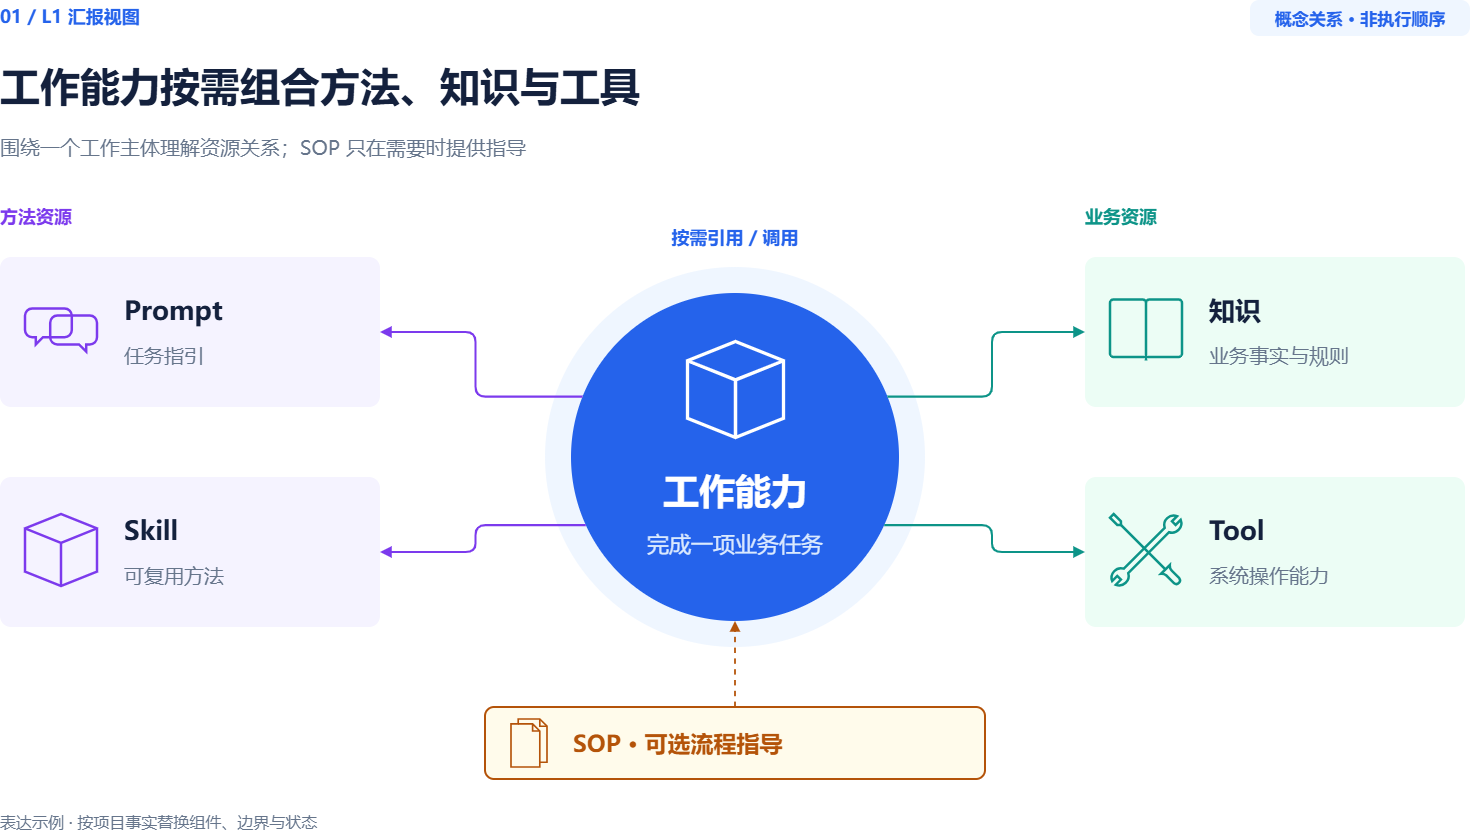

The diagram above was exported from draw.io. Its source (the exported page's mxGraphModel, read from the mxfile embedded in the PNG):
<mxGraphModel dx="1608" dy="876" grid="0" gridSize="10" guides="1" tooltips="1" connect="1" arrows="1" fold="1" page="1" pageScale="1" pageWidth="1600" pageHeight="900" background="#FFFFFF" math="0" shadow="0">
  <root>
    <mxCell id="0" />
    <mxCell id="1" parent="0" />
    <mxCell id="eyebrow" parent="1" style="fontFamily=Microsoft YaHei,Arial;html=0;fontColor=#14213D;text;strokeColor=none;fillColor=none;align=left;verticalAlign=middle;fontSize=18;fontColor=#2563EB;fontStyle=1;whiteSpace=wrap;spacing=0;" value="01 / L1 汇报视图" vertex="1">
      <mxGeometry height="28" width="1000" x="65" y="45" as="geometry" />
    </mxCell>
    <mxCell id="title" parent="1" style="fontFamily=Microsoft YaHei,Arial;html=0;fontColor=#14213D;text;strokeColor=none;fillColor=none;align=left;verticalAlign=middle;fontSize=40;fontColor=#14213D;fontStyle=1;whiteSpace=wrap;spacing=0;" value="工作能力按需组合方法、知识与工具" vertex="1">
      <mxGeometry height="62" width="1460" x="65" y="96" as="geometry" />
    </mxCell>
    <mxCell id="subtitle" parent="1" style="fontFamily=Microsoft YaHei,Arial;html=0;fontColor=#14213D;text;strokeColor=none;fillColor=none;align=left;verticalAlign=middle;fontSize=20;fontColor=#66758B;fontStyle=0;whiteSpace=wrap;spacing=0;" value="围绕一个工作主体理解资源关系；SOP 只在需要时提供指导" vertex="1">
      <mxGeometry height="36" width="1460" x="65" y="171" as="geometry" />
    </mxCell>
    <mxCell id="status-bg" parent="1" style="fontFamily=Microsoft YaHei,Arial;html=0;fontColor=#14213D;rounded=1;absoluteArcSize=1;arcSize=18;fillColor=#EFF6FF;strokeColor=none;strokeWidth=2;" value="" vertex="1">
      <mxGeometry height="36" width="220" x="1315" y="43" as="geometry" />
    </mxCell>
    <mxCell id="status" parent="1" style="fontFamily=Microsoft YaHei,Arial;html=0;fontColor=#14213D;text;strokeColor=none;fillColor=none;align=center;verticalAlign=middle;fontSize=17;fontColor=#2563EB;fontStyle=1;whiteSpace=wrap;spacing=0;" value="概念关系 · 非执行顺序" vertex="1">
      <mxGeometry height="36" width="220" x="1315" y="43" as="geometry" />
    </mxCell>
    <mxCell id="footer" parent="1" style="fontFamily=Microsoft YaHei,Arial;html=0;fontColor=#14213D;text;strokeColor=none;fillColor=none;align=left;verticalAlign=middle;fontSize=16;fontColor=#66758B;fontStyle=0;whiteSpace=wrap;spacing=0;" value="表达示例 · 按项目事实替换组件、边界与状态" vertex="1">
      <mxGeometry height="28" width="1460" x="65" y="850" as="geometry" />
    </mxCell>
    <mxCell id="method-heading" parent="1" style="fontFamily=Microsoft YaHei,Arial;html=0;fontColor=#14213D;text;strokeColor=none;fillColor=none;align=left;verticalAlign=middle;fontSize=18;fontColor=#7C3AED;fontStyle=1;whiteSpace=wrap;spacing=0;" value="方法资源" vertex="1">
      <mxGeometry height="28" width="380" x="65" y="245" as="geometry" />
    </mxCell>
    <mxCell id="resource-heading" parent="1" style="fontFamily=Microsoft YaHei,Arial;html=0;fontColor=#14213D;text;strokeColor=none;fillColor=none;align=left;verticalAlign=middle;fontSize=18;fontColor=#0D9488;fontStyle=1;whiteSpace=wrap;spacing=0;" value="业务资源" vertex="1">
      <mxGeometry height="28" width="380" x="1150" y="245" as="geometry" />
    </mxCell>
    <mxCell id="prompt" connectable="0" parent="1" style="group;selectParentFirst=1;fillColor=none;strokeColor=none;" value="" vertex="1">
      <mxGeometry height="150" width="380" x="65" y="300" as="geometry" />
    </mxCell>
    <mxCell id="prompt-panel" parent="prompt" style="fontFamily=Microsoft YaHei,Arial;html=0;fontColor=#14213D;rounded=1;absoluteArcSize=1;arcSize=22;fillColor=#F5F3FF;strokeColor=none;strokeWidth=2;" value="" vertex="1">
      <mxGeometry height="150" width="380" as="geometry" />
    </mxCell>
    <mxCell id="prompt-icon" parent="prompt" style="fontFamily=Microsoft YaHei,Arial;html=0;fontColor=#14213D;shape=mxgraph.ios7.icons.chat;aspect=fixed;fillColor=none;strokeColor=#7C3AED;strokeWidth=2.475;" value="" vertex="1">
      <mxGeometry height="43.199999999999996" width="72" x="25" y="51.400000000000006" as="geometry" />
    </mxCell>
    <mxCell id="prompt-title" parent="prompt" style="fontFamily=Microsoft YaHei,Arial;html=0;fontColor=#14213D;text;strokeColor=none;fillColor=none;align=left;verticalAlign=middle;fontSize=26;fontColor=#14213D;fontStyle=1;whiteSpace=wrap;spacing=0;" value="Prompt" vertex="1">
      <mxGeometry height="40" width="235" x="124" y="32" as="geometry" />
    </mxCell>
    <mxCell id="prompt-desc" parent="prompt" style="fontFamily=Microsoft YaHei,Arial;html=0;fontColor=#14213D;text;strokeColor=none;fillColor=none;align=left;verticalAlign=middle;fontSize=20;fontColor=#66758B;fontStyle=0;whiteSpace=wrap;spacing=0;" value="任务指引" vertex="1">
      <mxGeometry height="30" width="235" x="124" y="82" as="geometry" />
    </mxCell>
    <mxCell id="skill" connectable="0" parent="1" style="group;selectParentFirst=1;fillColor=none;strokeColor=none;" value="" vertex="1">
      <mxGeometry height="150" width="380" x="65" y="520" as="geometry" />
    </mxCell>
    <mxCell id="skill-panel" parent="skill" style="fontFamily=Microsoft YaHei,Arial;html=0;fontColor=#14213D;rounded=1;absoluteArcSize=1;arcSize=22;fillColor=#F5F3FF;strokeColor=none;strokeWidth=2;" value="" vertex="1">
      <mxGeometry height="150" width="380" as="geometry" />
    </mxCell>
    <mxCell id="skill-icon" parent="skill" style="fontFamily=Microsoft YaHei,Arial;html=0;fontColor=#14213D;shape=mxgraph.ios7.icons.cube;aspect=fixed;fillColor=none;strokeColor=#7C3AED;strokeWidth=2.475;" value="" vertex="1">
      <mxGeometry height="72" width="72" x="25" y="37" as="geometry" />
    </mxCell>
    <mxCell id="skill-title" parent="skill" style="fontFamily=Microsoft YaHei,Arial;html=0;fontColor=#14213D;text;strokeColor=none;fillColor=none;align=left;verticalAlign=middle;fontSize=26;fontColor=#14213D;fontStyle=1;whiteSpace=wrap;spacing=0;" value="Skill" vertex="1">
      <mxGeometry height="40" width="235" x="124" y="32" as="geometry" />
    </mxCell>
    <mxCell id="skill-desc" parent="skill" style="fontFamily=Microsoft YaHei,Arial;html=0;fontColor=#14213D;text;strokeColor=none;fillColor=none;align=left;verticalAlign=middle;fontSize=20;fontColor=#66758B;fontStyle=0;whiteSpace=wrap;spacing=0;" value="可复用方法" vertex="1">
      <mxGeometry height="30" width="235" x="124" y="82" as="geometry" />
    </mxCell>
    <mxCell id="knowledge" connectable="0" parent="1" style="group;selectParentFirst=1;fillColor=none;strokeColor=none;" value="" vertex="1">
      <mxGeometry height="150" width="380" x="1150" y="300" as="geometry" />
    </mxCell>
    <mxCell id="knowledge-panel" parent="knowledge" style="fontFamily=Microsoft YaHei,Arial;html=0;fontColor=#14213D;rounded=1;absoluteArcSize=1;arcSize=22;fillColor=#ECFDF5;strokeColor=none;strokeWidth=2;" value="" vertex="1">
      <mxGeometry height="150" width="380" as="geometry" />
    </mxCell>
    <mxCell id="knowledge-icon" parent="knowledge" style="fontFamily=Microsoft YaHei,Arial;html=0;fontColor=#14213D;shape=mxgraph.ios7.icons.book;aspect=fixed;fillColor=none;strokeColor=#0D9488;strokeWidth=2.475;" value="" vertex="1">
      <mxGeometry height="61.199999999999996" width="72" x="25" y="42.400000000000006" as="geometry" />
    </mxCell>
    <mxCell id="knowledge-title" parent="knowledge" style="fontFamily=Microsoft YaHei,Arial;html=0;fontColor=#14213D;text;strokeColor=none;fillColor=none;align=left;verticalAlign=middle;fontSize=26;fontColor=#14213D;fontStyle=1;whiteSpace=wrap;spacing=0;" value="知识" vertex="1">
      <mxGeometry height="40" width="235" x="124" y="32" as="geometry" />
    </mxCell>
    <mxCell id="knowledge-desc" parent="knowledge" style="fontFamily=Microsoft YaHei,Arial;html=0;fontColor=#14213D;text;strokeColor=none;fillColor=none;align=left;verticalAlign=middle;fontSize=20;fontColor=#66758B;fontStyle=0;whiteSpace=wrap;spacing=0;" value="业务事实与规则" vertex="1">
      <mxGeometry height="30" width="235" x="124" y="82" as="geometry" />
    </mxCell>
    <mxCell id="tool" connectable="0" parent="1" style="group;selectParentFirst=1;fillColor=none;strokeColor=none;" value="" vertex="1">
      <mxGeometry height="150" width="380" x="1150" y="520" as="geometry" />
    </mxCell>
    <mxCell id="tool-panel" parent="tool" style="fontFamily=Microsoft YaHei,Arial;html=0;fontColor=#14213D;rounded=1;absoluteArcSize=1;arcSize=22;fillColor=#ECFDF5;strokeColor=none;strokeWidth=2;" value="" vertex="1">
      <mxGeometry height="150" width="380" as="geometry" />
    </mxCell>
    <mxCell id="tool-icon" parent="tool" style="fontFamily=Microsoft YaHei,Arial;html=0;fontColor=#14213D;shape=mxgraph.ios7.icons.tools;aspect=fixed;fillColor=none;strokeColor=#0D9488;strokeWidth=2.475;" value="" vertex="1">
      <mxGeometry height="72" width="72" x="25" y="37" as="geometry" />
    </mxCell>
    <mxCell id="tool-title" parent="tool" style="fontFamily=Microsoft YaHei,Arial;html=0;fontColor=#14213D;text;strokeColor=none;fillColor=none;align=left;verticalAlign=middle;fontSize=26;fontColor=#14213D;fontStyle=1;whiteSpace=wrap;spacing=0;" value="Tool" vertex="1">
      <mxGeometry height="40" width="235" x="124" y="32" as="geometry" />
    </mxCell>
    <mxCell id="tool-desc" parent="tool" style="fontFamily=Microsoft YaHei,Arial;html=0;fontColor=#14213D;text;strokeColor=none;fillColor=none;align=left;verticalAlign=middle;fontSize=20;fontColor=#66758B;fontStyle=0;whiteSpace=wrap;spacing=0;" value="系统操作能力" vertex="1">
      <mxGeometry height="30" width="235" x="124" y="82" as="geometry" />
    </mxCell>
    <mxCell id="capability" connectable="0" parent="1" style="group;selectParentFirst=1;fillColor=none;strokeColor=none;" value="" vertex="1">
      <mxGeometry height="380" width="380" x="610" y="310" as="geometry" />
    </mxCell>
    <mxCell id="capability-halo" parent="capability" style="fontFamily=Microsoft YaHei,Arial;html=0;fontColor=#14213D;ellipse;fillColor=#EFF6FF;strokeColor=none;strokeWidth=2.6;" value="" vertex="1">
      <mxGeometry height="380" width="380" as="geometry" />
    </mxCell>
    <mxCell id="capability-core" parent="capability" style="fontFamily=Microsoft YaHei,Arial;html=0;fontColor=#14213D;ellipse;fillColor=#2563EB;strokeColor=none;strokeWidth=2.6;" value="" vertex="1">
      <mxGeometry height="328" width="328" x="26" y="26" as="geometry" />
    </mxCell>
    <mxCell id="capability-icon" parent="capability" style="fontFamily=Microsoft YaHei,Arial;html=0;fontColor=#14213D;shape=mxgraph.ios7.icons.cube;aspect=fixed;fillColor=none;strokeColor=#FFFFFF;strokeWidth=3.3000000000000003;" value="" vertex="1">
      <mxGeometry height="96" width="96" x="142" y="74" as="geometry" />
    </mxCell>
    <mxCell id="capability-name" parent="capability" style="fontFamily=Microsoft YaHei,Arial;html=0;fontColor=#14213D;text;strokeColor=none;fillColor=none;align=center;verticalAlign=middle;fontSize=36;fontColor=#FFFFFF;fontStyle=1;whiteSpace=wrap;spacing=0;" value="工作能力" vertex="1">
      <mxGeometry height="54" width="280" x="50" y="195" as="geometry" />
    </mxCell>
    <mxCell id="capability-desc" parent="capability" style="fontFamily=Microsoft YaHei,Arial;html=0;fontColor=#14213D;text;strokeColor=none;fillColor=none;align=center;verticalAlign=middle;fontSize=22;fontColor=#DBEAFE;fontStyle=0;whiteSpace=wrap;spacing=0;" value="完成一项业务任务" vertex="1">
      <mxGeometry height="34" width="290" x="45" y="260" as="geometry" />
    </mxCell>
    <mxCell id="demand-caption" parent="1" style="fontFamily=Microsoft YaHei,Arial;html=0;fontColor=#14213D;text;strokeColor=none;fillColor=none;align=center;verticalAlign=middle;fontSize=18;fontColor=#2563EB;fontStyle=1;whiteSpace=wrap;spacing=0;" value="按需引用 / 调用" vertex="1">
      <mxGeometry height="30" width="380" x="610" y="265" as="geometry" />
    </mxCell>
    <mxCell id="uses-prompt" edge="1" parent="1" source="capability-core" style="fontFamily=Microsoft YaHei,Arial;html=0;fontColor=#14213D;edgeStyle=orthogonalEdgeStyle;rounded=1;endArrow=block;endFill=1;strokeColor=#7C3AED;strokeWidth=2.2;fontSize=19;labelBackgroundColor=#FFFFFF;exitX=0;exitY=0.3;entryX=1;entryY=0.5;" target="prompt" value="">
      <mxGeometry relative="1" as="geometry" />
    </mxCell>
    <mxCell id="uses-skill" edge="1" parent="1" source="capability-core" style="fontFamily=Microsoft YaHei,Arial;html=0;fontColor=#14213D;edgeStyle=orthogonalEdgeStyle;rounded=1;endArrow=block;endFill=1;strokeColor=#7C3AED;strokeWidth=2.2;fontSize=19;labelBackgroundColor=#FFFFFF;exitX=0;exitY=0.73;entryX=1;entryY=0.5;" target="skill" value="">
      <mxGeometry relative="1" as="geometry" />
    </mxCell>
    <mxCell id="uses-knowledge" edge="1" parent="1" source="capability-core" style="fontFamily=Microsoft YaHei,Arial;html=0;fontColor=#14213D;edgeStyle=orthogonalEdgeStyle;rounded=1;endArrow=block;endFill=1;strokeColor=#0D9488;strokeWidth=2.2;fontSize=19;labelBackgroundColor=#FFFFFF;exitX=1;exitY=0.3;entryX=0;entryY=0.5;" target="knowledge" value="">
      <mxGeometry relative="1" as="geometry" />
    </mxCell>
    <mxCell id="uses-tool" edge="1" parent="1" source="capability-core" style="fontFamily=Microsoft YaHei,Arial;html=0;fontColor=#14213D;edgeStyle=orthogonalEdgeStyle;rounded=1;endArrow=block;endFill=1;strokeColor=#0D9488;strokeWidth=2.2;fontSize=19;labelBackgroundColor=#FFFFFF;exitX=1;exitY=0.73;entryX=0;entryY=0.5;" target="tool" value="">
      <mxGeometry relative="1" as="geometry" />
    </mxCell>
    <mxCell id="sop" connectable="0" parent="1" style="group;selectParentFirst=1;fillColor=none;strokeColor=none;" value="" vertex="1">
      <mxGeometry height="72" width="500" x="550" y="750" as="geometry" />
    </mxCell>
    <mxCell id="sop-panel" parent="sop" style="fontFamily=Microsoft YaHei,Arial;html=0;fontColor=#14213D;rounded=1;absoluteArcSize=1;arcSize=18;fillColor=#FFFBEB;strokeColor=#B45309;strokeWidth=2;" value="" vertex="1">
      <mxGeometry height="72" width="500" as="geometry" />
    </mxCell>
    <mxCell id="sop-icon" parent="sop" style="fontFamily=Microsoft YaHei,Arial;html=0;fontColor=#14213D;shape=mxgraph.ios7.icons.documents;aspect=fixed;fillColor=none;strokeColor=#B45309;strokeWidth=1.6500000000000001;" value="" vertex="1">
      <mxGeometry height="48" width="36" x="26" y="12" as="geometry" />
    </mxCell>
    <mxCell id="sop-name" parent="sop" style="fontFamily=Microsoft YaHei,Arial;html=0;fontColor=#14213D;text;strokeColor=none;fillColor=none;align=left;verticalAlign=middle;fontSize=23;fontColor=#B45309;fontStyle=1;whiteSpace=wrap;spacing=0;" value="SOP · 可选流程指导" vertex="1">
      <mxGeometry height="34" width="390" x="88" y="19" as="geometry" />
    </mxCell>
    <mxCell id="sop-guide" edge="1" parent="1" source="sop" style="fontFamily=Microsoft YaHei,Arial;html=0;fontColor=#14213D;edgeStyle=orthogonalEdgeStyle;rounded=1;endArrow=block;endFill=1;strokeColor=#B45309;strokeWidth=1.8;fontSize=19;labelBackgroundColor=#FFFFFF;dashed=1;exitX=0.5;exitY=0;entryX=0.5;entryY=1;" target="capability-core" value="">
      <mxGeometry relative="1" as="geometry" />
    </mxCell>
  </root>
</mxGraphModel>